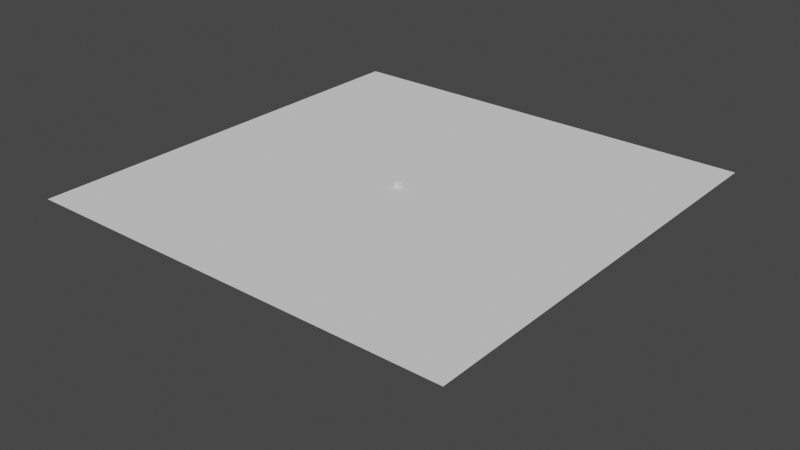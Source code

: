 # Source: AnimatedWorld.blend  (saved by Blender 2.90.8; exported with 4.5.12 LTS)
import bpy
from mathutils import Matrix  # noqa: F401  (used for matrix-valued properties, if any)

bpy.ops.wm.read_factory_settings(use_empty=True)
scene = bpy.context.scene
scene.name = 'Scene'

# ---- collections
col_collection = bpy.data.collections.new('Collection'); scene.collection.children.link(col_collection)
col_extra_stairs = bpy.data.collections.new('Extra Stairs'); scene.collection.children.link(col_extra_stairs)

# ---- materials (node trees are filled in below, after node groups)
mat_material = bpy.data.materials.new('Material')
mat_material.alpha_threshold = 0.0
mat_material.use_transparent_shadow = False
mat_material.line_color = (0.0, 0.0, 0.0, 1.0)
mat_material_005 = bpy.data.materials.new('Material.005')
mat_material_005.alpha_threshold = 0.0
mat_material_005.use_transparent_shadow = False
mat_material_005.line_color = (0.0, 0.0, 0.0, 1.0)
mat_material_009 = bpy.data.materials.new('Material.009')
mat_material_009.alpha_threshold = 0.0
mat_material_009.use_transparent_shadow = False
mat_material_009.line_color = (0.0, 0.0, 0.0, 1.0)
mat_material_007 = bpy.data.materials.new('Material.007')
mat_material_007.alpha_threshold = 0.0
mat_material_007.use_transparent_shadow = False
mat_material_007.line_color = (0.0, 0.0, 0.0, 1.0)
mat_material_010 = bpy.data.materials.new('Material.010')
mat_material_010.alpha_threshold = 0.0
mat_material_010.use_transparent_shadow = False
mat_material_010.line_color = (0.0, 0.0, 0.0, 1.0)
mat_material_013 = bpy.data.materials.new('Material.013')
mat_material_013.alpha_threshold = 0.0
mat_material_013.use_transparent_shadow = False
mat_material_013.line_color = (0.0, 0.0, 0.0, 1.0)

# ---- material node trees
mat_material.use_nodes = True; mat_material.node_tree.nodes.clear()
_N = mat_material.node_tree.nodes; _L = mat_material.node_tree.links
n0 = _N.new('ShaderNodeOutputMaterial'); n0.name = 'Material Output'; n0.location = (300, 300)
n1 = _N.new('ShaderNodeBsdfPrincipled'); n1.name = 'Principled BSDF'; n1.location = (10, 300)
n1.distribution = 'GGX'
n1.subsurface_method = 'BURLEY'
n1.inputs[0].default_value = (0.4621, 0.5333, 0.4621, 1.0)
n1.inputs[2].default_value = 0.4
n1.inputs[3].default_value = 1.45
n1.inputs[27].default_value = (0.0, 0.0, 0.0, 1.0)
n1.inputs[28].default_value = 1.0
_L.new(n1.outputs[0], n0.inputs[0])
n0.is_active_output = True
mat_material_005.use_nodes = True; mat_material_005.node_tree.nodes.clear()
_N = mat_material_005.node_tree.nodes; _L = mat_material_005.node_tree.links
n0 = _N.new('ShaderNodeOutputMaterial'); n0.name = 'Material Output'; n0.location = (300, 300)
n1 = _N.new('ShaderNodeBsdfPrincipled'); n1.name = 'Principled BSDF'; n1.location = (10, 300)
n1.distribution = 'GGX'
n1.subsurface_method = 'BURLEY'
n1.inputs[0].default_value = (0.4621, 0.5333, 0.4621, 1.0)
n1.inputs[2].default_value = 0.4
n1.inputs[3].default_value = 1.45
n1.inputs[27].default_value = (0.0, 0.0, 0.0, 1.0)
n1.inputs[28].default_value = 1.0
_L.new(n1.outputs[0], n0.inputs[0])
n0.is_active_output = True
mat_material_009.use_nodes = True; mat_material_009.node_tree.nodes.clear()
_N = mat_material_009.node_tree.nodes; _L = mat_material_009.node_tree.links
n0 = _N.new('ShaderNodeOutputMaterial'); n0.name = 'Material Output'; n0.location = (300, 300)
n1 = _N.new('ShaderNodeBsdfPrincipled'); n1.name = 'Principled BSDF'; n1.location = (10, 300)
n1.distribution = 'GGX'
n1.subsurface_method = 'BURLEY'
n1.inputs[0].default_value = (0.4621, 0.5333, 0.4621, 1.0)
n1.inputs[2].default_value = 0.4
n1.inputs[3].default_value = 1.45
n1.inputs[27].default_value = (0.0, 0.0, 0.0, 1.0)
n1.inputs[28].default_value = 1.0
_L.new(n1.outputs[0], n0.inputs[0])
n0.is_active_output = True
mat_material_007.use_nodes = True; mat_material_007.node_tree.nodes.clear()
_N = mat_material_007.node_tree.nodes; _L = mat_material_007.node_tree.links
n0 = _N.new('ShaderNodeOutputMaterial'); n0.name = 'Material Output'; n0.location = (300, 300)
n1 = _N.new('ShaderNodeBsdfPrincipled'); n1.name = 'Principled BSDF'; n1.location = (10, 300)
n1.distribution = 'GGX'
n1.subsurface_method = 'BURLEY'
n1.inputs[0].default_value = (0.4621, 0.5333, 0.4621, 1.0)
n1.inputs[2].default_value = 0.4
n1.inputs[3].default_value = 1.45
n1.inputs[27].default_value = (0.0, 0.0, 0.0, 1.0)
n1.inputs[28].default_value = 1.0
_L.new(n1.outputs[0], n0.inputs[0])
n0.is_active_output = True
mat_material_010.use_nodes = True; mat_material_010.node_tree.nodes.clear()
_N = mat_material_010.node_tree.nodes; _L = mat_material_010.node_tree.links
n0 = _N.new('ShaderNodeOutputMaterial'); n0.name = 'Material Output'; n0.location = (300, 300)
n1 = _N.new('ShaderNodeBsdfPrincipled'); n1.name = 'Principled BSDF'; n1.location = (10, 300)
n1.distribution = 'GGX'
n1.subsurface_method = 'BURLEY'
n1.inputs[0].default_value = (0.4621, 0.5333, 0.4621, 1.0)
n1.inputs[2].default_value = 0.4
n1.inputs[3].default_value = 1.45
n1.inputs[27].default_value = (0.0, 0.0, 0.0, 1.0)
n1.inputs[28].default_value = 1.0
_L.new(n1.outputs[0], n0.inputs[0])
n0.is_active_output = True
mat_material_013.use_nodes = True; mat_material_013.node_tree.nodes.clear()
_N = mat_material_013.node_tree.nodes; _L = mat_material_013.node_tree.links
n0 = _N.new('ShaderNodeOutputMaterial'); n0.name = 'Material Output'; n0.location = (300, 300)
n1 = _N.new('ShaderNodeBsdfPrincipled'); n1.name = 'Principled BSDF'; n1.location = (10, 300)
n1.distribution = 'GGX'
n1.subsurface_method = 'BURLEY'
n1.inputs[0].default_value = (0.4621, 0.5333, 0.4621, 1.0)
n1.inputs[2].default_value = 0.4
n1.inputs[3].default_value = 1.45
n1.inputs[27].default_value = (0.0, 0.0, 0.0, 1.0)
n1.inputs[28].default_value = 1.0
_L.new(n1.outputs[0], n0.inputs[0])
n0.is_active_output = True

# ---- world
world_world = bpy.data.worlds.new('World'); scene.world = world_world
world_world.use_nodes = True; world_world.node_tree.nodes.clear()
_N = world_world.node_tree.nodes; _L = world_world.node_tree.links
n0 = _N.new('ShaderNodeOutputWorld'); n0.name = 'World Output'; n0.location = (300, 300)
n1 = _N.new('ShaderNodeBackground'); n1.name = 'Background'; n1.location = (10, 300)
n1.inputs[0].default_value = (0.05088, 0.05088, 0.05088, 1.0)
_L.new(n1.outputs[0], n0.inputs[0])
n0.is_active_output = True
world_world.color = (0.05088, 0.05088, 0.05088)
world_world.use_sun_shadow = False
world_world.sun_shadow_jitter_overblur = 0.0

# ---- meshes
me_cube = bpy.data.meshes.new('Cube')
me_cube.from_pydata([(1.494, 1.816, -0.345), (1.496, -1.183, -0.345), (-1.503, 1.816, -0.345), (-1.502, -1.183, -0.345), (0.6999, 1.816, 0.05262), (0.6999, 1.816, -0.345), (-0.7058, 1.816, 0.05262), (-0.7058, 1.816, -0.345), (-0.7058, -0.3806, 0.05262), (-0.7058, -0.3806, -0.345), (0.6999, -0.3806, 0.05262), (0.6999, -0.3806, -0.345), (1.494, 1.816, 0.4505), (1.095, 1.816, 0.4505), (1.095, 1.816, 0.0527), (-1.502, -1.184, 0.4505), (1.498, -1.185, 0.4505), (1.095, -0.7823, 0.4505), (1.095, -0.7823, 0.0527), (-1.102, 1.816, 0.4505), (-1.102, 1.816, 0.0527), (-1.502, 1.816, 0.4505), (-1.102, -0.7823, 0.4505), (-1.102, -0.7823, 0.0527)], [], [(10, 4, 5, 11), (11, 9, 8, 10), (7, 6, 8, 9), (13, 14, 18, 17), (17, 18, 23, 22), (23, 20, 19, 22), (21, 15, 16, 12, 13, 17, 22, 19), (14, 4, 10, 8, 6, 20, 23, 18), (7, 2, 21, 19, 20, 6), (12, 0, 5, 4, 14, 13), (15, 21, 2, 3), (1, 16, 15, 3), (12, 16, 1, 0)])
_uv = me_cube.uv_layers.new(name='UVMap')
_uv.uv.foreach_set('vector', [0.625, 0.05583, 0.625, 0.25, 0.375, 0.25, 0.375, 0.05583, 0.375, 0.5601, 0.375, 0.5601, 0.625, 0.5601, 0.625, 0.5601, 0.375, 0.5, 0.625, 0.5, 0.625, 0.5, 0.375, 0.75, 0.625, 0.25, 0.375, 0.25, 0.375, 0.028, 0.625, 0.028, 0.625, 0.5, 0.375, 0.75, 0.375, 0.5317, 0.625, 0.5, 0.375, 0.722, 0.375, 0.5, 0.625, 0.5, 0.625, 0.722, 0.625, 0.25, 0.625, 0.25, 0.625, 0.0, 0.625, 0.5, 0.625, 0.25, 0.625, 0.5, 0.625, 0.722, 0.625, 0.5, 0.375, 0.25, 0.625, 0.25, 0.625, 0.5601, 0.625, 0.5, 0.625, 0.5, 0.375, 0.5, 0.375, 0.5317, 0.375, 0.028, 0.375, 0.5, 0.0, 0.0, 0.625, 0.25, 0.625, 0.5, 0.375, 0.5, 0.625, 0.5, 0.625, 0.5, 0.0, 0.0, 0.375, 0.25, 0.625, 0.25, 0.375, 0.25, 0.625, 0.25, 0.625, 0.0, 0.625, 0.25, 0.0, 0.0, 0.0, 0.0, 0.0, 0.0, 0.0, 0.0, 0.625, 0.25, 0.0, 0.0, 0.625, 0.5, 0.625, 0.0, 0.0, 0.0, 0.0, 0.0])
me_cube.materials.append(mat_material)
me_cube.use_remesh_preserve_volume = False
me_cube.use_remesh_preserve_attributes = False
me_cube.use_mirror_vertex_groups = False
me_cube.update()
me_cube_002 = bpy.data.meshes.new('Cube.002')
me_cube_002.from_pydata([(-1.469, -2.969, -1.192e-07), (-1.469, -2.969, 2.969), (-1.469, -0.0306, -1.192e-07), (-1.469, -0.0306, 2.969), (1.469, -2.969, -1.192e-07), (1.469, -2.969, 2.969), (1.469, -0.0306, -1.192e-07), (1.469, -0.0306, 2.969), (-1.5, -3.0, -1.192e-07), (-1.5, -3.0, 3.0), (-1.5, -1.192e-07, -1.192e-07), (-1.5, -1.192e-07, 3.0), (1.5, -3.0, -1.192e-07), (1.5, -3.0, 3.0), (1.5, -1.192e-07, -1.192e-07), (1.5, -1.192e-07, 3.0), (0.7837, -1.5, 3.0), (0.7837, -1.5, 2.969), (0.7686, -1.653, 3.0), (0.7686, -1.653, 2.969), (0.7686, -1.347, 3.0), (0.7686, -1.347, 2.969), (0.724, -1.8, 3.0), (0.724, -1.8, 2.969), (0.724, -1.2, 3.0), (0.724, -1.2, 2.969), (0.6516, -1.935, 3.0), (0.6516, -1.935, 2.969), (0.6516, -1.065, 3.0), (0.6516, -1.065, 2.969), (0.5541, -2.054, 3.0), (0.5541, -2.054, 2.969), (0.5541, -0.9459, 3.0), (0.5541, -0.9459, 2.969), (0.4354, -2.152, 3.0), (0.4354, -2.152, 2.969), (0.4354, -0.8484, 3.0), (0.4354, -0.8484, 2.969), (0.2999, -0.776, 3.0), (0.2999, -0.776, 2.969), (0.1529, -0.7314, 3.0), (0.1529, -0.7314, 2.969), (0.2999, -2.224, 3.0), (0.2999, -2.224, 2.969), (0.1529, -2.269, 3.0), (0.1529, -2.269, 2.969), (0.0, -0.7163, 3.0), (0.0, -0.7163, 2.969), (-0.1529, -0.7314, 3.0), (-0.1529, -0.7314, 2.969), (-0.2999, -0.776, 3.0), (-0.2999, -0.776, 2.969), (-0.4354, -0.8484, 3.0), (-0.4354, -0.8484, 2.969), (-0.5541, -0.9459, 3.0), (-0.5541, -0.9459, 2.969), (-0.6516, -1.065, 3.0), (-0.6516, -1.065, 2.969), (-0.724, -1.2, 3.0), (-0.724, -1.2, 2.969), (-0.7686, -1.347, 3.0), (-0.7686, -1.347, 2.969), (-0.7837, -1.5, 3.0), (-0.7837, -1.5, 2.969), (-0.7686, -1.653, 3.0), (-0.7686, -1.653, 2.969), (-0.724, -1.8, 3.0), (-0.724, -1.8, 2.969), (-0.6516, -1.935, 3.0), (-0.6516, -1.935, 2.969), (-0.5541, -2.054, 3.0), (-0.5541, -2.054, 2.969), (-0.4354, -2.152, 3.0), (-0.4354, -2.152, 2.969), (2.554e-07, -2.284, 3.0), (2.554e-07, -2.284, 2.969), (-0.1529, -2.269, 3.0), (-0.1529, -2.269, 2.969), (-0.2999, -2.224, 3.0), (-0.2999, -2.224, 2.969)], [], [(0, 2, 3, 1), (2, 6, 7, 3), (6, 4, 5, 7), (4, 0, 1, 5), (7, 5, 1, 63, 65, 67, 69, 71, 73, 79, 77, 75, 45, 43, 35, 31, 27, 23, 19, 17), (8, 9, 11, 10), (10, 11, 15, 14), (14, 15, 13, 12), (12, 13, 9, 8), (15, 16, 18, 22, 26, 30, 34, 42, 44, 74, 76, 78, 72, 70, 68, 66, 64, 62, 9, 13), (45, 44, 42, 43), (33, 32, 36, 37), (43, 42, 34, 35), (41, 40, 46, 47), (69, 68, 70, 71), (53, 52, 54, 55), (39, 38, 40, 41), (37, 36, 38, 39), (49, 48, 50, 51), (61, 60, 62, 63), (71, 70, 72, 73), (31, 30, 26, 27), (79, 78, 76, 77), (51, 50, 52, 53), (63, 62, 64, 65), (77, 76, 74, 75), (57, 56, 58, 59), (73, 72, 78, 79), (21, 20, 24, 25), (29, 28, 32, 33), (21, 25, 29, 33, 37, 39, 41, 47, 49, 51, 53, 55, 57, 59, 61, 63, 1, 3, 7, 17), (35, 34, 30, 31), (23, 22, 18, 19), (19, 18, 16, 17), (75, 74, 44, 45), (17, 16, 20, 21), (55, 54, 56, 57), (27, 26, 22, 23), (47, 46, 48, 49), (67, 66, 68, 69), (59, 58, 60, 61), (25, 24, 28, 29), (9, 62, 60, 58, 56, 54, 52, 50, 48, 46, 40, 38, 36, 32, 28, 24, 20, 16, 15, 11), (65, 64, 66, 67)])
_uv = me_cube_002.uv_layers.new(name='UVMap')
_uv.uv.foreach_set('vector', [0.375, 0.0, 0.375, 0.25, 0.625, 0.25, 0.625, 0.0, 0.375, 0.25, 0.375, 0.5, 0.625, 0.5, 0.625, 0.25, 0.375, 0.5, 0.375, 0.75, 0.625, 0.75, 0.625, 0.5, 0.375, 0.75, 0.375, 1.0, 0.625, 1.0, 0.625, 0.75, 0.625, 0.5, 0.625, 0.75, 0.875, 0.75, 0.8167, 0.625, 0.8154, 0.638, 0.8116, 0.6505, 0.8054, 0.662, 0.7971, 0.6721, 0.787, 0.6804, 0.7755, 0.6866, 0.763, 0.6904, 0.75, 0.6917, 0.737, 0.6904, 0.7245, 0.6866, 0.713, 0.6804, 0.7029, 0.6721, 0.6946, 0.662, 0.6884, 0.6505, 0.6846, 0.638, 0.6833, 0.625, 0.375, 0.0, 0.625, 0.0, 0.625, 0.25, 0.375, 0.25, 0.375, 0.25, 0.625, 0.25, 0.625, 0.5, 0.375, 0.5, 0.375, 0.5, 0.625, 0.5, 0.625, 0.75, 0.375, 0.75, 0.375, 0.75, 0.625, 0.75, 0.625, 1.0, 0.375, 1.0, 0.625, 0.5, 0.6847, 0.625, 0.6859, 0.6377, 0.6897, 0.65, 0.6957, 0.6613, 0.7038, 0.6712, 0.7137, 0.6793, 0.725, 0.6853, 0.7373, 0.6891, 0.75, 0.6903, 0.7627, 0.6891, 0.775, 0.6853, 0.7863, 0.6793, 0.7962, 0.6712, 0.8043, 0.6613, 0.8103, 0.65, 0.8141, 0.6377, 0.8153, 0.625, 0.875, 0.75, 0.625, 0.75, 0.0, 0.0, 0.0, 0.0, 0.0, 0.0, 0.0, 0.0, 0.0, 0.0, 0.0, 0.0, 0.0, 0.0, 0.0, 0.0, 0.0, 0.0, 0.0, 0.0, 0.0, 0.0, 0.0, 0.0, 0.0, 0.0, 0.0, 0.0, 0.0, 0.0, 0.0, 0.0, 0.0, 0.0, 0.0, 0.0, 0.0, 0.0, 0.0, 0.0, 0.0, 0.0, 0.0, 0.0, 0.0, 0.0, 0.0, 0.0, 0.0, 0.0, 0.0, 0.0, 0.0, 0.0, 0.0, 0.0, 0.0, 0.0, 0.0, 0.0, 0.0, 0.0, 0.0, 0.0, 0.0, 0.0, 0.0, 0.0, 0.0, 0.0, 0.0, 0.0, 0.0, 0.0, 0.0, 0.0, 0.0, 0.0, 0.0, 0.0, 0.0, 0.0, 0.0, 0.0, 0.0, 0.0, 0.0, 0.0, 0.0, 0.0, 0.0, 0.0, 0.0, 0.0, 0.0, 0.0, 0.0, 0.0, 0.0, 0.0, 0.0, 0.0, 0.0, 0.0, 0.0, 0.0, 0.0, 0.0, 0.0, 0.0, 0.0, 0.0, 0.0, 0.0, 0.0, 0.0, 0.0, 0.0, 0.0, 0.0, 0.0, 0.0, 0.0, 0.0, 0.0, 0.0, 0.0, 0.0, 0.0, 0.0, 0.0, 0.0, 0.0, 0.0, 0.0, 0.0, 0.0, 0.0, 0.0, 0.0, 0.0, 0.0, 0.0, 0.0, 0.0, 0.0, 0.0, 0.0, 0.0, 0.0, 0.0, 0.0, 0.0, 0.0, 0.0, 0.0, 0.0, 0.0, 0.0, 0.0, 0.6846, 0.612, 0.6884, 0.5995, 0.6946, 0.588, 0.7029, 0.5779, 0.713, 0.5696, 0.7245, 0.5634, 0.737, 0.5596, 0.75, 0.5583, 0.763, 0.5596, 0.7755, 0.5634, 0.787, 0.5696, 0.7971, 0.5779, 0.8054, 0.588, 0.8116, 0.5995, 0.8154, 0.612, 0.8167, 0.625, 0.875, 0.75, 0.875, 0.5, 0.625, 0.5, 0.6833, 0.625, 0.0, 0.0, 0.0, 0.0, 0.0, 0.0, 0.0, 0.0, 0.0, 0.0, 0.0, 0.0, 0.0, 0.0, 0.0, 0.0, 0.0, 0.0, 0.0, 0.0, 0.0, 0.0, 0.0, 0.0, 0.0, 0.0, 0.0, 0.0, 0.0, 0.0, 0.0, 0.0, 0.0, 0.0, 0.0, 0.0, 0.0, 0.0, 0.0, 0.0, 0.0, 0.0, 0.0, 0.0, 0.0, 0.0, 0.0, 0.0, 0.0, 0.0, 0.0, 0.0, 0.0, 0.0, 0.0, 0.0, 0.0, 0.0, 0.0, 0.0, 0.0, 0.0, 0.0, 0.0, 0.0, 0.0, 0.0, 0.0, 0.0, 0.0, 0.0, 0.0, 0.0, 0.0, 0.0, 0.0, 0.0, 0.0, 0.0, 0.0, 0.0, 0.0, 0.0, 0.0, 0.0, 0.0, 0.0, 0.0, 0.875, 0.75, 0.8153, 0.625, 0.8141, 0.6123, 0.8103, 0.6, 0.8043, 0.5887, 0.7962, 0.5788, 0.7863, 0.5707, 0.775, 0.5647, 0.7627, 0.5609, 0.75, 0.5597, 0.7373, 0.5609, 0.725, 0.5647, 0.7137, 0.5707, 0.7038, 0.5788, 0.6957, 0.5887, 0.6897, 0.6, 0.6859, 0.6123, 0.6847, 0.625, 0.625, 0.5, 0.875, 0.5, 0.0, 0.0, 0.0, 0.0, 0.0, 0.0, 0.0, 0.0])
me_cube_002.use_remesh_fix_poles = True
me_cube_002.use_remesh_preserve_attributes = False
me_cube_002.use_mirror_vertex_groups = False
me_cube_002.update()
me_circle_001 = bpy.data.meshes.new('Circle.001')
me_circle_001.from_pydata([(0.0, 1.0, 0.0), (-0.1951, 0.9808, 0.0), (-0.3827, 0.9239, 0.0), (-0.5556, 0.8315, 0.0), (-0.7071, 0.7071, 0.0), (-0.8315, 0.5556, 0.0), (-0.9239, 0.3827, 0.0), (-0.9808, 0.1951, 0.0), (-1.0, 7.55e-08, 0.0), (-0.9808, -0.1951, 0.0), (-0.9239, -0.3827, 0.0), (-0.8315, -0.5556, 0.0), (-0.7071, -0.7071, 0.0), (-0.5556, -0.8315, 0.0), (-0.3827, -0.9239, 0.0), (-0.1951, -0.9808, 0.0), (3.258e-07, -1.0, 0.0), (0.1951, -0.9808, 0.0), (0.3827, -0.9239, 0.0), (0.5556, -0.8315, 0.0), (0.7071, -0.7071, 0.0), (0.8315, -0.5556, 0.0), (0.9239, -0.3827, 0.0), (0.9808, -0.1951, 0.0), (1.0, 9.656e-07, 0.0), (0.9808, 0.1951, 0.0), (0.9239, 0.3827, 0.0), (0.8315, 0.5556, 0.0), (0.7071, 0.7071, 0.0), (0.5556, 0.8315, 0.0), (0.3827, 0.9239, 0.0), (0.1951, 0.9808, 0.0), (0.0, 1.0, 0.1962), (-0.1951, 0.9808, 0.1962), (-0.3827, 0.9239, 0.1962), (-0.5556, 0.8315, 0.1962), (-0.7071, 0.7071, 0.1962), (-0.8315, 0.5556, 0.1962), (-0.9239, 0.3827, 0.1962), (-0.9808, 0.1951, 0.1962), (-1.0, 7.55e-08, 0.1962), (-0.9808, -0.1951, 0.1962), (-0.9239, -0.3827, 0.1962), (-0.8315, -0.5556, 0.1962), (-0.7071, -0.7071, 0.1962), (-0.5556, -0.8315, 0.1962), (-0.3827, -0.9239, 0.1962), (-0.1951, -0.9808, 0.1962), (3.258e-07, -1.0, 0.1962), (0.1951, -0.9808, 0.1962), (0.3827, -0.9239, 0.1962), (0.5556, -0.8315, 0.1962), (0.7071, -0.7071, 0.1962), (0.8315, -0.5556, 0.1962), (0.9239, -0.3827, 0.1962), (0.9808, -0.1951, 0.1962), (1.0, 9.656e-07, 0.1962), (0.9808, 0.1951, 0.1962), (0.9239, 0.3827, 0.1962), (0.8315, 0.5556, 0.1962), (0.7071, 0.7071, 0.1962), (0.5556, 0.8315, 0.1962), (0.3827, 0.9239, 0.1962), (0.1951, 0.9808, 0.1962)], [], [(1, 0, 31, 30, 29, 28, 27, 26, 25, 24, 23, 22, 21, 20, 19, 18, 17, 16, 15, 14, 13, 12, 11, 10, 9, 8, 7, 6, 5, 4, 3, 2), (33, 34, 35, 36, 37, 38, 39, 40, 41, 42, 43, 44, 45, 46, 47, 48, 49, 50, 51, 52, 53, 54, 55, 56, 57, 58, 59, 60, 61, 62, 63, 32), (15, 16, 48, 47), (2, 3, 35, 34), (29, 30, 62, 61), (16, 17, 49, 48), (3, 4, 36, 35), (30, 31, 63, 62), (17, 18, 50, 49), (4, 5, 37, 36), (31, 0, 32, 63), (18, 19, 51, 50), (5, 6, 38, 37), (19, 20, 52, 51), (6, 7, 39, 38), (20, 21, 53, 52), (7, 8, 40, 39), (21, 22, 54, 53), (8, 9, 41, 40), (22, 23, 55, 54), (9, 10, 42, 41), (23, 24, 56, 55), (10, 11, 43, 42), (24, 25, 57, 56), (11, 12, 44, 43), (25, 26, 58, 57), (12, 13, 45, 44), (26, 27, 59, 58), (13, 14, 46, 45), (0, 1, 33, 32), (27, 28, 60, 59), (14, 15, 47, 46), (1, 2, 34, 33), (28, 29, 61, 60)])
_uv = me_circle_001.uv_layers.new(name='UVMap')
_uv.uv.foreach_set('vector', [0.0, 0.0, 0.0, 0.0, 0.0, 0.0, 0.0, 0.0, 0.0, 0.0, 0.0, 0.0, 0.0, 0.0, 0.0, 0.0, 0.0, 0.0, 0.0, 0.0, 0.0, 0.0, 0.0, 0.0, 0.0, 0.0, 0.0, 0.0, 0.0, 0.0, 0.0, 0.0, 0.0, 0.0, 0.0, 0.0, 0.0, 0.0, 0.0, 0.0, 0.0, 0.0, 0.0, 0.0, 0.0, 0.0, 0.0, 0.0, 0.0, 0.0, 0.0, 0.0, 0.0, 0.0, 0.0, 0.0, 0.0, 0.0, 0.0, 0.0, 0.0, 0.0, 0.0, 0.0, 0.0, 0.0, 0.0, 0.0, 0.0, 0.0, 0.0, 0.0, 0.0, 0.0, 0.0, 0.0, 0.0, 0.0, 0.0, 0.0, 0.0, 0.0, 0.0, 0.0, 0.0, 0.0, 0.0, 0.0, 0.0, 0.0, 0.0, 0.0, 0.0, 0.0, 0.0, 0.0, 0.0, 0.0, 0.0, 0.0, 0.0, 0.0, 0.0, 0.0, 0.0, 0.0, 0.0, 0.0, 0.0, 0.0, 0.0, 0.0, 0.0, 0.0, 0.0, 0.0, 0.0, 0.0, 0.0, 0.0, 0.0, 0.0, 0.0, 0.0, 0.0, 0.0, 0.0, 0.0, 0.0, 0.0, 0.0, 0.0, 0.0, 0.0, 0.0, 0.0, 0.0, 0.0, 0.0, 0.0, 0.0, 0.0, 0.0, 0.0, 0.0, 0.0, 0.0, 0.0, 0.0, 0.0, 0.0, 0.0, 0.0, 0.0, 0.0, 0.0, 0.0, 0.0, 0.0, 0.0, 0.0, 0.0, 0.0, 0.0, 0.0, 0.0, 0.0, 0.0, 0.0, 0.0, 0.0, 0.0, 0.0, 0.0, 0.0, 0.0, 0.0, 0.0, 0.0, 0.0, 0.0, 0.0, 0.0, 0.0, 0.0, 0.0, 0.0, 0.0, 0.0, 0.0, 0.0, 0.0, 0.0, 0.0, 0.0, 0.0, 0.0, 0.0, 0.0, 0.0, 0.0, 0.0, 0.0, 0.0, 0.0, 0.0, 0.0, 0.0, 0.0, 0.0, 0.0, 0.0, 0.0, 0.0, 0.0, 0.0, 0.0, 0.0, 0.0, 0.0, 0.0, 0.0, 0.0, 0.0, 0.0, 0.0, 0.0, 0.0, 0.0, 0.0, 0.0, 0.0, 0.0, 0.0, 0.0, 0.0, 0.0, 0.0, 0.0, 0.0, 0.0, 0.0, 0.0, 0.0, 0.0, 0.0, 0.0, 0.0, 0.0, 0.0, 0.0, 0.0, 0.0, 0.0, 0.0, 0.0, 0.0, 0.0, 0.0, 0.0, 0.0, 0.0, 0.0, 0.0, 0.0, 0.0, 0.0, 0.0, 0.0, 0.0, 0.0, 0.0, 0.0, 0.0, 0.0, 0.0, 0.0, 0.0, 0.0, 0.0, 0.0, 0.0, 0.0, 0.0, 0.0, 0.0, 0.0, 0.0, 0.0, 0.0, 0.0, 0.0, 0.0, 0.0, 0.0, 0.0, 0.0, 0.0, 0.0, 0.0, 0.0, 0.0, 0.0, 0.0, 0.0, 0.0, 0.0, 0.0, 0.0, 0.0, 0.0, 0.0, 0.0, 0.0, 0.0, 0.0, 0.0, 0.0, 0.0, 0.0, 0.0, 0.0, 0.0, 0.0, 0.0, 0.0, 0.0, 0.0, 0.0, 0.0, 0.0, 0.0, 0.0, 0.0, 0.0, 0.0, 0.0, 0.0, 0.0, 0.0, 0.0, 0.0, 0.0, 0.0, 0.0, 0.0, 0.0, 0.0, 0.0, 0.0, 0.0, 0.0, 0.0, 0.0, 0.0, 0.0, 0.0, 0.0, 0.0, 0.0, 0.0, 0.0, 0.0, 0.0, 0.0, 0.0, 0.0, 0.0, 0.0, 0.0, 0.0, 0.0, 0.0, 0.0, 0.0, 0.0, 0.0, 0.0, 0.0, 0.0, 0.0, 0.0, 0.0, 0.0])
me_circle_001.use_remesh_fix_poles = True
me_circle_001.use_remesh_preserve_attributes = False
me_circle_001.use_mirror_vertex_groups = False
me_circle_001.update()
me_plane = bpy.data.meshes.new('Plane')
me_plane.from_pydata([(-1.0, -1.0, 0.0), (1.0, -1.0, 0.0), (-1.0, 1.0, 0.0), (1.0, 1.0, 0.0)], [], [(0, 1, 3, 2)])
_uv = me_plane.uv_layers.new(name='UVMap')
_uv.uv.foreach_set('vector', [0.0, 0.0, 1.0, 0.0, 1.0, 1.0, 0.0, 1.0])
me_plane.use_remesh_fix_poles = True
me_plane.use_remesh_preserve_attributes = False
me_plane.use_mirror_vertex_groups = False
me_plane.update()
me_cube_007 = bpy.data.meshes.new('Cube.007')
me_cube_007.from_pydata([(2.294, 1.816, -0.345), (2.296, -1.983, -0.345), (-2.303, 1.816, -0.345), (-2.302, -1.983, -0.345), (1.5, 1.816, 0.8526), (1.5, 1.816, -0.345), (-1.506, 1.816, 0.8526), (-1.506, 1.816, -0.345), (-1.506, -1.181, 0.8526), (-1.506, -1.181, -0.345), (1.5, -1.181, 0.8526), (1.5, -1.181, -0.345), (2.294, 1.816, 1.25), (1.895, 1.816, 1.25), (1.895, 1.816, 0.8527), (-2.302, -1.984, 1.25), (2.298, -1.985, 1.25), (1.895, -1.582, 1.25), (1.895, -1.582, 0.8527), (-1.902, 1.816, 1.25), (-1.902, 1.816, 0.8527), (-2.302, 1.816, 1.25), (-1.902, -1.582, 1.25), (-1.902, -1.582, 0.8527)], [], [(10, 4, 5, 11), (11, 9, 8, 10), (7, 6, 8, 9), (13, 14, 18, 17), (17, 18, 23, 22), (23, 20, 19, 22), (21, 15, 16, 12, 13, 17, 22, 19), (14, 4, 10, 8, 6, 20, 23, 18), (7, 2, 21, 19, 20, 6), (12, 0, 5, 4, 14, 13), (15, 21, 2, 3), (1, 16, 15, 3), (12, 16, 1, 0)])
_uv = me_cube_007.uv_layers.new(name='UVMap')
_uv.uv.foreach_set('vector', [0.625, 0.05583, 0.625, 0.25, 0.375, 0.25, 0.375, 0.05583, 0.375, 0.5601, 0.375, 0.5601, 0.625, 0.5601, 0.625, 0.5601, 0.375, 0.5, 0.625, 0.5, 0.625, 0.5, 0.375, 0.75, 0.625, 0.25, 0.375, 0.25, 0.375, 0.028, 0.625, 0.028, 0.625, 0.5, 0.375, 0.75, 0.375, 0.5317, 0.625, 0.5, 0.375, 0.722, 0.375, 0.5, 0.625, 0.5, 0.625, 0.722, 0.625, 0.25, 0.625, 0.25, 0.625, 0.0, 0.625, 0.5, 0.625, 0.25, 0.625, 0.5, 0.625, 0.722, 0.625, 0.5, 0.375, 0.25, 0.625, 0.25, 0.625, 0.5601, 0.625, 0.5, 0.625, 0.5, 0.375, 0.5, 0.375, 0.5317, 0.375, 0.028, 0.375, 0.5, 0.0, 0.0, 0.625, 0.25, 0.625, 0.5, 0.375, 0.5, 0.625, 0.5, 0.625, 0.5, 0.0, 0.0, 0.375, 0.25, 0.625, 0.25, 0.375, 0.25, 0.625, 0.25, 0.625, 0.0, 0.625, 0.25, 0.0, 0.0, 0.0, 0.0, 0.0, 0.0, 0.0, 0.0, 0.625, 0.25, 0.0, 0.0, 0.625, 0.5, 0.625, 0.0, 0.0, 0.0, 0.0, 0.0])
me_cube_007.materials.append(mat_material_005)
me_cube_007.use_remesh_preserve_volume = False
me_cube_007.use_remesh_preserve_attributes = False
me_cube_007.use_mirror_vertex_groups = False
me_cube_007.update()
me_cube_011 = bpy.data.meshes.new('Cube.011')
me_cube_011.from_pydata([(3.094, 1.816, -0.345), (3.096, -2.783, -0.345), (-3.103, 1.816, -0.345), (-3.102, -2.783, -0.345), (2.3, 1.816, 1.653), (2.3, 1.816, -0.345), (-2.306, 1.816, 1.653), (-2.306, 1.816, -0.345), (-2.306, -1.981, 1.653), (-2.306, -1.981, -0.345), (2.3, -1.981, 1.653), (2.3, -1.981, -0.345), (3.094, 1.816, 2.05), (2.695, 1.816, 2.05), (2.695, 1.816, 1.653), (-3.102, -2.784, 2.05), (3.098, -2.785, 2.05), (2.695, -2.382, 2.05), (2.695, -2.382, 1.653), (-2.702, 1.816, 2.05), (-2.702, 1.816, 1.653), (-3.102, 1.816, 2.05), (-2.702, -2.382, 2.05), (-2.702, -2.382, 1.653)], [], [(10, 4, 5, 11), (11, 9, 8, 10), (7, 6, 8, 9), (13, 14, 18, 17), (17, 18, 23, 22), (23, 20, 19, 22), (21, 15, 16, 12, 13, 17, 22, 19), (14, 4, 10, 8, 6, 20, 23, 18), (7, 2, 21, 19, 20, 6), (12, 0, 5, 4, 14, 13), (15, 21, 2, 3), (1, 16, 15, 3), (12, 16, 1, 0)])
_uv = me_cube_011.uv_layers.new(name='UVMap')
_uv.uv.foreach_set('vector', [0.625, 0.05583, 0.625, 0.25, 0.375, 0.25, 0.375, 0.05583, 0.375, 0.5601, 0.375, 0.5601, 0.625, 0.5601, 0.625, 0.5601, 0.375, 0.5, 0.625, 0.5, 0.625, 0.5, 0.375, 0.75, 0.625, 0.25, 0.375, 0.25, 0.375, 0.028, 0.625, 0.028, 0.625, 0.5, 0.375, 0.75, 0.375, 0.5317, 0.625, 0.5, 0.375, 0.722, 0.375, 0.5, 0.625, 0.5, 0.625, 0.722, 0.625, 0.25, 0.625, 0.25, 0.625, 0.0, 0.625, 0.5, 0.625, 0.25, 0.625, 0.5, 0.625, 0.722, 0.625, 0.5, 0.375, 0.25, 0.625, 0.25, 0.625, 0.5601, 0.625, 0.5, 0.625, 0.5, 0.375, 0.5, 0.375, 0.5317, 0.375, 0.028, 0.375, 0.5, 0.0, 0.0, 0.625, 0.25, 0.625, 0.5, 0.375, 0.5, 0.625, 0.5, 0.625, 0.5, 0.0, 0.0, 0.375, 0.25, 0.625, 0.25, 0.375, 0.25, 0.625, 0.25, 0.625, 0.0, 0.625, 0.25, 0.0, 0.0, 0.0, 0.0, 0.0, 0.0, 0.0, 0.0, 0.625, 0.25, 0.0, 0.0, 0.625, 0.5, 0.625, 0.0, 0.0, 0.0, 0.0, 0.0])
me_cube_011.materials.append(mat_material_009)
me_cube_011.use_remesh_preserve_volume = False
me_cube_011.use_remesh_preserve_attributes = False
me_cube_011.use_mirror_vertex_groups = False
me_cube_011.update()
me_cube_009 = bpy.data.meshes.new('Cube.009')
me_cube_009.from_pydata([(3.894, 1.816, -0.345), (3.896, -3.583, -0.345), (-3.903, 1.816, -0.345), (-3.902, -3.583, -0.345), (3.1, 1.816, 2.453), (3.1, 1.816, -0.345), (-3.106, 1.816, 2.453), (-3.106, 1.816, -0.345), (-3.106, -2.781, 2.453), (-3.106, -2.781, -0.345), (3.1, -2.781, 2.453), (3.1, -2.781, -0.345), (3.894, 1.816, 2.85), (3.495, 1.816, 2.85), (3.495, 1.816, 2.453), (-3.902, -3.584, 2.85), (3.898, -3.585, 2.85), (3.495, -3.182, 2.85), (3.495, -3.182, 2.453), (-3.502, 1.816, 2.85), (-3.502, 1.816, 2.453), (-3.902, 1.816, 2.85), (-3.502, -3.182, 2.85), (-3.502, -3.182, 2.453)], [], [(10, 4, 5, 11), (11, 9, 8, 10), (7, 6, 8, 9), (13, 14, 18, 17), (17, 18, 23, 22), (23, 20, 19, 22), (21, 15, 16, 12, 13, 17, 22, 19), (14, 4, 10, 8, 6, 20, 23, 18), (7, 2, 21, 19, 20, 6), (12, 0, 5, 4, 14, 13), (15, 21, 2, 3), (1, 16, 15, 3), (12, 16, 1, 0)])
_uv = me_cube_009.uv_layers.new(name='UVMap')
_uv.uv.foreach_set('vector', [0.625, 0.05583, 0.625, 0.25, 0.375, 0.25, 0.375, 0.05583, 0.375, 0.5601, 0.375, 0.5601, 0.625, 0.5601, 0.625, 0.5601, 0.375, 0.5, 0.625, 0.5, 0.625, 0.5, 0.375, 0.75, 0.625, 0.25, 0.375, 0.25, 0.375, 0.028, 0.625, 0.028, 0.625, 0.5, 0.375, 0.75, 0.375, 0.5317, 0.625, 0.5, 0.375, 0.722, 0.375, 0.5, 0.625, 0.5, 0.625, 0.722, 0.625, 0.25, 0.625, 0.25, 0.625, 0.0, 0.625, 0.5, 0.625, 0.25, 0.625, 0.5, 0.625, 0.722, 0.625, 0.5, 0.375, 0.25, 0.625, 0.25, 0.625, 0.5601, 0.625, 0.5, 0.625, 0.5, 0.375, 0.5, 0.375, 0.5317, 0.375, 0.028, 0.375, 0.5, 0.0, 0.0, 0.625, 0.25, 0.625, 0.5, 0.375, 0.5, 0.625, 0.5, 0.625, 0.5, 0.0, 0.0, 0.375, 0.25, 0.625, 0.25, 0.375, 0.25, 0.625, 0.25, 0.625, 0.0, 0.625, 0.25, 0.0, 0.0, 0.0, 0.0, 0.0, 0.0, 0.0, 0.0, 0.625, 0.25, 0.0, 0.0, 0.625, 0.5, 0.625, 0.0, 0.0, 0.0, 0.0, 0.0])
me_cube_009.materials.append(mat_material_007)
me_cube_009.use_remesh_preserve_volume = False
me_cube_009.use_remesh_preserve_attributes = False
me_cube_009.use_mirror_vertex_groups = False
me_cube_009.update()
me_cube_012 = bpy.data.meshes.new('Cube.012')
me_cube_012.from_pydata([(4.694, 1.816, -0.345), (4.696, -4.383, -0.345), (-4.703, 1.816, -0.345), (-4.702, -4.383, -0.345), (3.9, 1.816, 3.253), (3.9, 1.816, -0.345), (-3.906, 1.816, 3.253), (-3.906, 1.816, -0.345), (-3.906, -3.581, 3.253), (-3.906, -3.581, -0.345), (3.9, -3.581, 3.253), (3.9, -3.581, -0.345), (4.694, 1.816, 3.65), (4.295, 1.816, 3.65), (4.295, 1.816, 3.253), (-4.702, -4.384, 3.65), (4.698, -4.385, 3.65), (4.295, -3.982, 3.65), (4.295, -3.982, 3.253), (-4.302, 1.816, 3.65), (-4.302, 1.816, 3.253), (-4.702, 1.816, 3.65), (-4.302, -3.982, 3.65), (-4.302, -3.982, 3.253)], [], [(10, 4, 5, 11), (11, 9, 8, 10), (7, 6, 8, 9), (13, 14, 18, 17), (17, 18, 23, 22), (23, 20, 19, 22), (21, 15, 16, 12, 13, 17, 22, 19), (14, 4, 10, 8, 6, 20, 23, 18), (7, 2, 21, 19, 20, 6), (12, 0, 5, 4, 14, 13), (15, 21, 2, 3), (1, 16, 15, 3), (12, 16, 1, 0)])
_uv = me_cube_012.uv_layers.new(name='UVMap')
_uv.uv.foreach_set('vector', [0.625, 0.05583, 0.625, 0.25, 0.375, 0.25, 0.375, 0.05583, 0.375, 0.5601, 0.375, 0.5601, 0.625, 0.5601, 0.625, 0.5601, 0.375, 0.5, 0.625, 0.5, 0.625, 0.5, 0.375, 0.75, 0.625, 0.25, 0.375, 0.25, 0.375, 0.028, 0.625, 0.028, 0.625, 0.5, 0.375, 0.75, 0.375, 0.5317, 0.625, 0.5, 0.375, 0.722, 0.375, 0.5, 0.625, 0.5, 0.625, 0.722, 0.625, 0.25, 0.625, 0.25, 0.625, 0.0, 0.625, 0.5, 0.625, 0.25, 0.625, 0.5, 0.625, 0.722, 0.625, 0.5, 0.375, 0.25, 0.625, 0.25, 0.625, 0.5601, 0.625, 0.5, 0.625, 0.5, 0.375, 0.5, 0.375, 0.5317, 0.375, 0.028, 0.375, 0.5, 0.0, 0.0, 0.625, 0.25, 0.625, 0.5, 0.375, 0.5, 0.625, 0.5, 0.625, 0.5, 0.0, 0.0, 0.375, 0.25, 0.625, 0.25, 0.375, 0.25, 0.625, 0.25, 0.625, 0.0, 0.625, 0.25, 0.0, 0.0, 0.0, 0.0, 0.0, 0.0, 0.0, 0.0, 0.625, 0.25, 0.0, 0.0, 0.625, 0.5, 0.625, 0.0, 0.0, 0.0, 0.0, 0.0])
me_cube_012.materials.append(mat_material_010)
me_cube_012.use_remesh_preserve_volume = False
me_cube_012.use_remesh_preserve_attributes = False
me_cube_012.use_mirror_vertex_groups = False
me_cube_012.update()
me_cube_014 = bpy.data.meshes.new('Cube.014')
me_cube_014.from_pydata([(5.494, 1.816, -0.345), (5.496, -5.183, -0.345), (-5.503, 1.816, -0.345), (-5.502, -5.183, -0.345), (4.7, 1.816, 4.053), (4.7, 1.816, -0.345), (-4.706, 1.816, 4.053), (-4.706, 1.816, -0.345), (-4.706, -4.381, 4.053), (-4.706, -4.381, -0.345), (4.7, -4.381, 4.053), (4.7, -4.381, -0.345), (5.494, 1.816, 4.45), (5.095, 1.816, 4.45), (5.095, 1.816, 4.053), (-5.502, -5.184, 4.45), (5.498, -5.185, 4.45), (5.095, -4.782, 4.45), (5.095, -4.782, 4.053), (-5.102, 1.816, 4.45), (-5.102, 1.816, 4.053), (-5.502, 1.816, 4.45), (-5.102, -4.782, 4.45), (-5.102, -4.782, 4.053)], [], [(10, 4, 5, 11), (11, 9, 8, 10), (7, 6, 8, 9), (13, 14, 18, 17), (17, 18, 23, 22), (23, 20, 19, 22), (21, 15, 16, 12, 13, 17, 22, 19), (14, 4, 10, 8, 6, 20, 23, 18), (7, 2, 21, 19, 20, 6), (12, 0, 5, 4, 14, 13), (15, 21, 2, 3), (1, 16, 15, 3), (12, 16, 1, 0)])
_uv = me_cube_014.uv_layers.new(name='UVMap')
_uv.uv.foreach_set('vector', [0.625, 0.05583, 0.625, 0.25, 0.375, 0.25, 0.375, 0.05583, 0.375, 0.5601, 0.375, 0.5601, 0.625, 0.5601, 0.625, 0.5601, 0.375, 0.5, 0.625, 0.5, 0.625, 0.5, 0.375, 0.75, 0.625, 0.25, 0.375, 0.25, 0.375, 0.028, 0.625, 0.028, 0.625, 0.5, 0.375, 0.75, 0.375, 0.5317, 0.625, 0.5, 0.375, 0.722, 0.375, 0.5, 0.625, 0.5, 0.625, 0.722, 0.625, 0.25, 0.625, 0.25, 0.625, 0.0, 0.625, 0.5, 0.625, 0.25, 0.625, 0.5, 0.625, 0.722, 0.625, 0.5, 0.375, 0.25, 0.625, 0.25, 0.625, 0.5601, 0.625, 0.5, 0.625, 0.5, 0.375, 0.5, 0.375, 0.5317, 0.375, 0.028, 0.375, 0.5, 0.0, 0.0, 0.625, 0.25, 0.625, 0.5, 0.375, 0.5, 0.625, 0.5, 0.625, 0.5, 0.0, 0.0, 0.375, 0.25, 0.625, 0.25, 0.375, 0.25, 0.625, 0.25, 0.625, 0.0, 0.625, 0.25, 0.0, 0.0, 0.0, 0.0, 0.0, 0.0, 0.0, 0.0, 0.625, 0.25, 0.0, 0.0, 0.625, 0.5, 0.625, 0.0, 0.0, 0.0, 0.0, 0.0])
me_cube_014.materials.append(mat_material_013)
me_cube_014.use_remesh_preserve_volume = False
me_cube_014.use_remesh_preserve_attributes = False
me_cube_014.use_mirror_vertex_groups = False
me_cube_014.update()

# ---- objects
ob_stairs = bpy.data.objects.new('Stairs', me_cube)
ob_cube_001 = bpy.data.objects.new('Cube.001', me_cube_002)
ob_hole = bpy.data.objects.new('Hole', me_circle_001)
ob_floor = bpy.data.objects.new('Floor', me_plane)
ob_extra_stairs = bpy.data.objects.new('Extra Stairs', me_cube_007)
ob_extra_stairs_001 = bpy.data.objects.new('Extra Stairs.001', me_cube_011)
ob_extra_stairs_002 = bpy.data.objects.new('Extra Stairs.002', me_cube_009)
ob_extra_stairs_003 = bpy.data.objects.new('Extra Stairs.003', me_cube_012)
ob_extra_stairs_004 = bpy.data.objects.new('Extra Stairs.004', me_cube_014)

# ---- transforms, parenting, visibility, modifiers, constraints
ob_stairs.location = (0.002556, -1.82, 0.34)
ob_stairs.lock_location = (True, True, True)
ob_stairs.lock_rotations_4d = False
ob_stairs.empty_display_type = 'ARROWS'
ob_stairs.lineart.crease_threshold = 0.0
ob_cube_001.location = (0.0, 0.03124, -0.1172)
ob_cube_001.scale = (1.021, 1.021, 1.021)
ob_cube_001.lineart.crease_threshold = 0.0
ob_hole.location = (0.0, -1.5, 2.842)
ob_hole.scale = (0.8, 0.8, 1.0)
ob_hole.lineart.crease_threshold = 0.0
ob_floor.location = (0.0, 0.0, 0.0)
ob_floor.scale = (127.6, 127.6, 127.6)
ob_floor.lineart.crease_threshold = 0.0
ob_extra_stairs.location = (0.002556, -1.82, -49.09)
ob_extra_stairs.lock_location = (True, True, False)
ob_extra_stairs.lock_rotations_4d = False
ob_extra_stairs.empty_display_type = 'ARROWS'
ob_extra_stairs.lineart.crease_threshold = 0.0
ob_extra_stairs_001.location = (0.002556, -1.82, -49.09)
ob_extra_stairs_001.lock_location = (True, True, False)
ob_extra_stairs_001.lock_rotations_4d = False
ob_extra_stairs_001.empty_display_type = 'ARROWS'
ob_extra_stairs_001.lineart.crease_threshold = 0.0
ob_extra_stairs_002.location = (0.002556, -1.82, -49.09)
ob_extra_stairs_002.lock_location = (True, True, False)
ob_extra_stairs_002.lock_rotations_4d = False
ob_extra_stairs_002.empty_display_type = 'ARROWS'
ob_extra_stairs_002.lineart.crease_threshold = 0.0
ob_extra_stairs_003.location = (0.002556, -1.82, -49.09)
ob_extra_stairs_003.lock_location = (True, True, False)
ob_extra_stairs_003.lock_rotations_4d = False
ob_extra_stairs_003.empty_display_type = 'ARROWS'
ob_extra_stairs_003.lineart.crease_threshold = 0.0
ob_extra_stairs_004.location = (0.002556, -1.82, -49.09)
ob_extra_stairs_004.lock_location = (True, True, False)
ob_extra_stairs_004.lock_rotations_4d = False
ob_extra_stairs_004.empty_display_type = 'ARROWS'
ob_extra_stairs_004.lineart.crease_threshold = 0.0

# ---- collection membership
col_collection.objects.link(ob_stairs)
col_collection.objects.link(ob_cube_001)
col_collection.objects.link(ob_hole)
col_collection.objects.link(ob_floor)
col_extra_stairs.objects.link(ob_extra_stairs)
col_extra_stairs.objects.link(ob_extra_stairs_001)
col_extra_stairs.objects.link(ob_extra_stairs_002)
col_extra_stairs.objects.link(ob_extra_stairs_003)
col_extra_stairs.objects.link(ob_extra_stairs_004)

# ---- scene / render settings (as saved in the file)
scene.frame_start = 1; scene.frame_end = 600; scene.frame_set(544)
scene.render.engine = 'BLENDER_EEVEE_NEXT'
scene.render.image_settings.color_depth = '16'
scene.render.fps = 60
scene.cycles.use_denoising = False
scene.cycles.samples = 128
scene.cycles.sampling_pattern = 'TABULATED_SOBOL'
scene.cycles.use_adaptive_sampling = False
scene.cycles.use_light_tree = False
scene.view_settings.view_transform = 'Filmic'
bpy.context.view_layer.update()

# ---- added for rendering (the .blend has no active camera and no usable light): camera, sun
cam_auto = bpy.data.cameras.new('AutoCamera')
cam_auto.lens = 50.0
cam_auto.sensor_width = 36.0
cam_auto.clip_end = 5921.04
ob_auto_camera = bpy.data.objects.new('AutoCamera', cam_auto)
scene.collection.objects.link(ob_auto_camera)
ob_auto_camera.location = (337.382, -404.859, 246.709)
ob_auto_camera.rotation_euler = (1.09748, -7.21219e-08, 0.694738)
scene.camera = ob_auto_camera
light_auto_sun = bpy.data.lights.new('AutoSun', 'SUN')
light_auto_sun.energy = 3.0
light_auto_sun.angle = 0.0523599
ob_auto_sun = bpy.data.objects.new('AutoSun', light_auto_sun)
scene.collection.objects.link(ob_auto_sun)
ob_auto_sun.rotation_euler = (0.872665, 0.174533, 0.523599)
bpy.context.view_layer.update()
